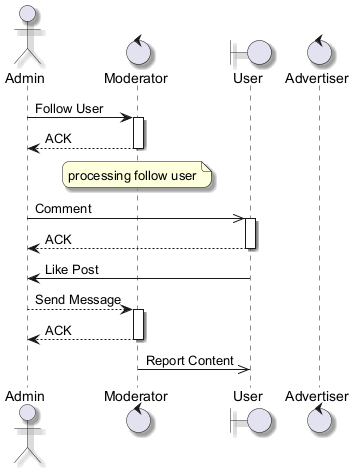

The diagram above was rendered by PlantUML. Its source (embedded in the PNG):
@startuml
skinparam backgroundColor #FFFFFF
skinparam roundCorner 15
skinparam shadowing true
actor "Admin" as A
control "Moderator" as M
boundary "User" as U
control "Advertiser" as A2
A -> M : Follow User
activate M
M --> A : ACK
deactivate M
note over M : processing follow user
A ->> U : Comment
activate U
U --> A : ACK
deactivate U
U -> A : Like Post
A --> M : Send Message
activate M
M --> A : ACK
deactivate M
M ->> U : Report Content
@enduml